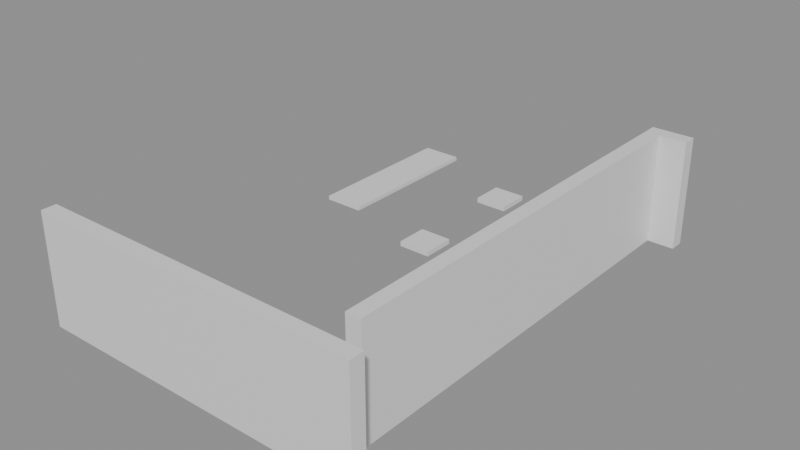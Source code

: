 # Source: building_lego.blend  (saved by Blender 5.0.119; exported with 4.5.12 LTS)
import bpy
from mathutils import Matrix  # noqa: F401  (used for matrix-valued properties, if any)

bpy.ops.wm.read_factory_settings(use_empty=True)
scene = bpy.context.scene
scene.name = 'Scene'

# ---- collections
col_01_paredes_externas = bpy.data.collections.new('01_Paredes_Externas'); scene.collection.children.link(col_01_paredes_externas)
col_03_pisos_escadas = bpy.data.collections.new('03_Pisos_Escadas'); scene.collection.children.link(col_03_pisos_escadas)
col_04_moveis_decoracoes = bpy.data.collections.new('04_Moveis_Decoracoes'); scene.collection.children.link(col_04_moveis_decoracoes)

# ---- materials (node trees are filled in below, after node groups)
mat_mat_parede_externa = bpy.data.materials.new('Mat_Parede_Externa')
mat_mat_pisos = bpy.data.materials.new('Mat_Pisos')
mat_mat_moveis = bpy.data.materials.new('Mat_Moveis')

# ---- material node trees
mat_mat_parede_externa.use_nodes = True; mat_mat_parede_externa.node_tree.nodes.clear()
_N = mat_mat_parede_externa.node_tree.nodes; _L = mat_mat_parede_externa.node_tree.links
n0 = _N.new('ShaderNodeBsdfPrincipled'); n0.name = 'BSDF - Pré-fundamentado'; n0.location = (-200, 100)
n1 = _N.new('ShaderNodeOutputMaterial'); n1.name = 'Saída de material'; n1.location = (200, 100)
_L.new(n0.outputs[0], n1.inputs[0])
n1.is_active_output = True
mat_mat_pisos.use_nodes = True; mat_mat_pisos.node_tree.nodes.clear()
_N = mat_mat_pisos.node_tree.nodes; _L = mat_mat_pisos.node_tree.links
n0 = _N.new('ShaderNodeBsdfPrincipled'); n0.name = 'BSDF - Pré-fundamentado'; n0.location = (-200, 100)
n1 = _N.new('ShaderNodeOutputMaterial'); n1.name = 'Saída de material'; n1.location = (200, 100)
_L.new(n0.outputs[0], n1.inputs[0])
n1.is_active_output = True
mat_mat_moveis.use_nodes = True; mat_mat_moveis.node_tree.nodes.clear()
_N = mat_mat_moveis.node_tree.nodes; _L = mat_mat_moveis.node_tree.links
n0 = _N.new('ShaderNodeBsdfPrincipled'); n0.name = 'BSDF - Pré-fundamentado'; n0.location = (-200, 100)
n1 = _N.new('ShaderNodeOutputMaterial'); n1.name = 'Saída de material'; n1.location = (200, 100)
_L.new(n0.outputs[0], n1.inputs[0])
n1.is_active_output = True

# ---- meshes
me_bloco_dungeon_wall_4248_1687_z0 = bpy.data.meshes.new('Bloco_dungeon_wall_4248_1687_z0')
me_bloco_dungeon_wall_4248_1687_z0.from_pydata([(-0.5, -0.175, -1.32), (0.5, -0.175, -1.32), (0.5, 0.175, -1.32), (-0.5, 0.175, -1.32), (-0.5, -0.175, 1.32), (0.5, -0.175, 1.32), (0.5, 0.175, 1.32), (-0.5, 0.175, 1.32)], [], [(0, 1, 2, 3), (4, 7, 6, 5), (0, 4, 5, 1), (2, 6, 7, 3), (0, 3, 7, 4), (1, 5, 6, 2)])
me_bloco_dungeon_wall_4248_1687_z0.materials.append(mat_mat_parede_externa)
me_bloco_dungeon_wall_4248_1687_z0.update()
me_bloco_dungeon_wall_4249_1687_z0 = bpy.data.meshes.new('Bloco_dungeon_wall_4249_1687_z0')
me_bloco_dungeon_wall_4249_1687_z0.from_pydata([(-0.5, -0.175, -1.32), (0.5, -0.175, -1.32), (0.5, 0.175, -1.32), (-0.5, 0.175, -1.32), (-0.5, -0.175, 1.32), (0.5, -0.175, 1.32), (0.5, 0.175, 1.32), (-0.5, 0.175, 1.32)], [], [(0, 1, 2, 3), (4, 7, 6, 5), (0, 4, 5, 1), (2, 6, 7, 3), (0, 3, 7, 4), (1, 5, 6, 2)])
me_bloco_dungeon_wall_4249_1687_z0.materials.append(mat_mat_parede_externa)
me_bloco_dungeon_wall_4249_1687_z0.update()
me_bloco_dungeon_wall_4250_1687_z0 = bpy.data.meshes.new('Bloco_dungeon_wall_4250_1687_z0')
me_bloco_dungeon_wall_4250_1687_z0.from_pydata([(-0.5, -0.175, -1.32), (0.5, -0.175, -1.32), (0.5, 0.175, -1.32), (-0.5, 0.175, -1.32), (-0.5, -0.175, 1.32), (0.5, -0.175, 1.32), (0.5, 0.175, 1.32), (-0.5, 0.175, 1.32)], [], [(0, 1, 2, 3), (4, 7, 6, 5), (0, 4, 5, 1), (2, 6, 7, 3), (0, 3, 7, 4), (1, 5, 6, 2)])
me_bloco_dungeon_wall_4250_1687_z0.materials.append(mat_mat_parede_externa)
me_bloco_dungeon_wall_4250_1687_z0.update()
me_bloco_dungeon_wall_4251_1687_z0 = bpy.data.meshes.new('Bloco_dungeon_wall_4251_1687_z0')
me_bloco_dungeon_wall_4251_1687_z0.from_pydata([(-0.5, -0.175, -1.32), (0.5, -0.175, -1.32), (0.5, 0.175, -1.32), (-0.5, 0.175, -1.32), (-0.5, -0.175, 1.32), (0.5, -0.175, 1.32), (0.5, 0.175, 1.32), (-0.5, 0.175, 1.32)], [], [(0, 1, 2, 3), (4, 7, 6, 5), (0, 4, 5, 1), (2, 6, 7, 3), (0, 3, 7, 4), (1, 5, 6, 2)])
me_bloco_dungeon_wall_4251_1687_z0.materials.append(mat_mat_parede_externa)
me_bloco_dungeon_wall_4251_1687_z0.update()
me_bloco_dungeon_wall_4252_1687_z0 = bpy.data.meshes.new('Bloco_dungeon_wall_4252_1687_z0')
me_bloco_dungeon_wall_4252_1687_z0.from_pydata([(-0.5, -0.175, -1.32), (0.5, -0.175, -1.32), (0.5, 0.175, -1.32), (-0.5, 0.175, -1.32), (-0.5, -0.175, 1.32), (0.5, -0.175, 1.32), (0.5, 0.175, 1.32), (-0.5, 0.175, 1.32)], [], [(0, 1, 2, 3), (4, 7, 6, 5), (0, 4, 5, 1), (2, 6, 7, 3), (0, 3, 7, 4), (1, 5, 6, 2)])
me_bloco_dungeon_wall_4252_1687_z0.materials.append(mat_mat_parede_externa)
me_bloco_dungeon_wall_4252_1687_z0.update()
me_bloco_dungeon_wall_4253_1687_z0 = bpy.data.meshes.new('Bloco_dungeon_wall_4253_1687_z0')
me_bloco_dungeon_wall_4253_1687_z0.from_pydata([(-0.5, -0.175, -1.32), (0.5, -0.175, -1.32), (0.5, 0.175, -1.32), (-0.5, 0.175, -1.32), (-0.5, -0.175, 1.32), (0.5, -0.175, 1.32), (0.5, 0.175, 1.32), (-0.5, 0.175, 1.32)], [], [(0, 1, 2, 3), (4, 7, 6, 5), (0, 4, 5, 1), (2, 6, 7, 3), (0, 3, 7, 4), (1, 5, 6, 2)])
me_bloco_dungeon_wall_4253_1687_z0.materials.append(mat_mat_parede_externa)
me_bloco_dungeon_wall_4253_1687_z0.update()
me_bloco_dungeon_wall_4254_1687_z0 = bpy.data.meshes.new('Bloco_dungeon_wall_4254_1687_z0')
me_bloco_dungeon_wall_4254_1687_z0.from_pydata([(-0.5, -0.175, -1.32), (0.5, -0.175, -1.32), (0.5, 0.175, -1.32), (-0.5, 0.175, -1.32), (-0.5, -0.175, 1.32), (0.5, -0.175, 1.32), (0.5, 0.175, 1.32), (-0.5, 0.175, 1.32)], [], [(0, 1, 2, 3), (4, 7, 6, 5), (0, 4, 5, 1), (2, 6, 7, 3), (0, 3, 7, 4), (1, 5, 6, 2)])
me_bloco_dungeon_wall_4254_1687_z0.materials.append(mat_mat_parede_externa)
me_bloco_dungeon_wall_4254_1687_z0.update()
me_bloco_dungeon_wall_4255_1687_z0 = bpy.data.meshes.new('Bloco_dungeon_wall_4255_1687_z0')
me_bloco_dungeon_wall_4255_1687_z0.from_pydata([(-0.5, -0.175, -1.32), (0.5, -0.175, -1.32), (0.5, 0.175, -1.32), (-0.5, 0.175, -1.32), (-0.5, -0.175, 1.32), (0.5, -0.175, 1.32), (0.5, 0.175, 1.32), (-0.5, 0.175, 1.32)], [], [(0, 1, 2, 3), (4, 7, 6, 5), (0, 4, 5, 1), (2, 6, 7, 3), (0, 3, 7, 4), (1, 5, 6, 2)])
me_bloco_dungeon_wall_4255_1687_z0.materials.append(mat_mat_parede_externa)
me_bloco_dungeon_wall_4255_1687_z0.update()
me_bloco_dungeon_wall_4255_1698_z0 = bpy.data.meshes.new('Bloco_dungeon_wall_4255_1698_z0')
me_bloco_dungeon_wall_4255_1698_z0.from_pydata([(-0.5, -0.175, -1.32), (0.5, -0.175, -1.32), (0.5, 0.175, -1.32), (-0.5, 0.175, -1.32), (-0.5, -0.175, 1.32), (0.5, -0.175, 1.32), (0.5, 0.175, 1.32), (-0.5, 0.175, 1.32)], [], [(0, 1, 2, 3), (4, 7, 6, 5), (0, 4, 5, 1), (2, 6, 7, 3), (0, 3, 7, 4), (1, 5, 6, 2)])
me_bloco_dungeon_wall_4255_1698_z0.materials.append(mat_mat_parede_externa)
me_bloco_dungeon_wall_4255_1698_z0.update()
me_bloco_dungeon_wall_4255_1688_z0 = bpy.data.meshes.new('Bloco_dungeon_wall_4255_1688_z0')
me_bloco_dungeon_wall_4255_1688_z0.from_pydata([(-0.175, -0.5, -1.32), (0.175, -0.5, -1.32), (0.175, 0.5, -1.32), (-0.175, 0.5, -1.32), (-0.175, -0.5, 1.32), (0.175, -0.5, 1.32), (0.175, 0.5, 1.32), (-0.175, 0.5, 1.32)], [], [(0, 1, 2, 3), (4, 7, 6, 5), (0, 4, 5, 1), (2, 6, 7, 3), (0, 3, 7, 4), (1, 5, 6, 2)])
me_bloco_dungeon_wall_4255_1688_z0.materials.append(mat_mat_parede_externa)
me_bloco_dungeon_wall_4255_1688_z0.update()
me_bloco_dungeon_wall_4255_1689_z0 = bpy.data.meshes.new('Bloco_dungeon_wall_4255_1689_z0')
me_bloco_dungeon_wall_4255_1689_z0.from_pydata([(-0.175, -0.5, -1.32), (0.175, -0.5, -1.32), (0.175, 0.5, -1.32), (-0.175, 0.5, -1.32), (-0.175, -0.5, 1.32), (0.175, -0.5, 1.32), (0.175, 0.5, 1.32), (-0.175, 0.5, 1.32)], [], [(0, 1, 2, 3), (4, 7, 6, 5), (0, 4, 5, 1), (2, 6, 7, 3), (0, 3, 7, 4), (1, 5, 6, 2)])
me_bloco_dungeon_wall_4255_1689_z0.materials.append(mat_mat_parede_externa)
me_bloco_dungeon_wall_4255_1689_z0.update()
me_bloco_dungeon_wall_4255_1690_z0 = bpy.data.meshes.new('Bloco_dungeon_wall_4255_1690_z0')
me_bloco_dungeon_wall_4255_1690_z0.from_pydata([(-0.175, -0.5, -1.32), (0.175, -0.5, -1.32), (0.175, 0.5, -1.32), (-0.175, 0.5, -1.32), (-0.175, -0.5, 1.32), (0.175, -0.5, 1.32), (0.175, 0.5, 1.32), (-0.175, 0.5, 1.32)], [], [(0, 1, 2, 3), (4, 7, 6, 5), (0, 4, 5, 1), (2, 6, 7, 3), (0, 3, 7, 4), (1, 5, 6, 2)])
me_bloco_dungeon_wall_4255_1690_z0.materials.append(mat_mat_parede_externa)
me_bloco_dungeon_wall_4255_1690_z0.update()
me_bloco_dungeon_wall_4255_1691_z0 = bpy.data.meshes.new('Bloco_dungeon_wall_4255_1691_z0')
me_bloco_dungeon_wall_4255_1691_z0.from_pydata([(-0.175, -0.5, -1.32), (0.175, -0.5, -1.32), (0.175, 0.5, -1.32), (-0.175, 0.5, -1.32), (-0.175, -0.5, 1.32), (0.175, -0.5, 1.32), (0.175, 0.5, 1.32), (-0.175, 0.5, 1.32)], [], [(0, 1, 2, 3), (4, 7, 6, 5), (0, 4, 5, 1), (2, 6, 7, 3), (0, 3, 7, 4), (1, 5, 6, 2)])
me_bloco_dungeon_wall_4255_1691_z0.materials.append(mat_mat_parede_externa)
me_bloco_dungeon_wall_4255_1691_z0.update()
me_bloco_dungeon_wall_4255_1692_z0 = bpy.data.meshes.new('Bloco_dungeon_wall_4255_1692_z0')
me_bloco_dungeon_wall_4255_1692_z0.from_pydata([(-0.175, -0.5, -1.32), (0.175, -0.5, -1.32), (0.175, 0.5, -1.32), (-0.175, 0.5, -1.32), (-0.175, -0.5, 1.32), (0.175, -0.5, 1.32), (0.175, 0.5, 1.32), (-0.175, 0.5, 1.32)], [], [(0, 1, 2, 3), (4, 7, 6, 5), (0, 4, 5, 1), (2, 6, 7, 3), (0, 3, 7, 4), (1, 5, 6, 2)])
me_bloco_dungeon_wall_4255_1692_z0.materials.append(mat_mat_parede_externa)
me_bloco_dungeon_wall_4255_1692_z0.update()
me_bloco_dungeon_wall_4255_1693_z0 = bpy.data.meshes.new('Bloco_dungeon_wall_4255_1693_z0')
me_bloco_dungeon_wall_4255_1693_z0.from_pydata([(-0.175, -0.5, -1.32), (0.175, -0.5, -1.32), (0.175, 0.5, -1.32), (-0.175, 0.5, -1.32), (-0.175, -0.5, 1.32), (0.175, -0.5, 1.32), (0.175, 0.5, 1.32), (-0.175, 0.5, 1.32)], [], [(0, 1, 2, 3), (4, 7, 6, 5), (0, 4, 5, 1), (2, 6, 7, 3), (0, 3, 7, 4), (1, 5, 6, 2)])
me_bloco_dungeon_wall_4255_1693_z0.materials.append(mat_mat_parede_externa)
me_bloco_dungeon_wall_4255_1693_z0.update()
me_bloco_dungeon_wall_4255_1694_z0 = bpy.data.meshes.new('Bloco_dungeon_wall_4255_1694_z0')
me_bloco_dungeon_wall_4255_1694_z0.from_pydata([(-0.175, -0.5, -1.32), (0.175, -0.5, -1.32), (0.175, 0.5, -1.32), (-0.175, 0.5, -1.32), (-0.175, -0.5, 1.32), (0.175, -0.5, 1.32), (0.175, 0.5, 1.32), (-0.175, 0.5, 1.32)], [], [(0, 1, 2, 3), (4, 7, 6, 5), (0, 4, 5, 1), (2, 6, 7, 3), (0, 3, 7, 4), (1, 5, 6, 2)])
me_bloco_dungeon_wall_4255_1694_z0.materials.append(mat_mat_parede_externa)
me_bloco_dungeon_wall_4255_1694_z0.update()
me_bloco_dungeon_wall_4255_1695_z0 = bpy.data.meshes.new('Bloco_dungeon_wall_4255_1695_z0')
me_bloco_dungeon_wall_4255_1695_z0.from_pydata([(-0.175, -0.5, -1.32), (0.175, -0.5, -1.32), (0.175, 0.5, -1.32), (-0.175, 0.5, -1.32), (-0.175, -0.5, 1.32), (0.175, -0.5, 1.32), (0.175, 0.5, 1.32), (-0.175, 0.5, 1.32)], [], [(0, 1, 2, 3), (4, 7, 6, 5), (0, 4, 5, 1), (2, 6, 7, 3), (0, 3, 7, 4), (1, 5, 6, 2)])
me_bloco_dungeon_wall_4255_1695_z0.materials.append(mat_mat_parede_externa)
me_bloco_dungeon_wall_4255_1695_z0.update()
me_bloco_dungeon_wall_4255_1696_z0 = bpy.data.meshes.new('Bloco_dungeon_wall_4255_1696_z0')
me_bloco_dungeon_wall_4255_1696_z0.from_pydata([(-0.175, -0.5, -1.32), (0.175, -0.5, -1.32), (0.175, 0.5, -1.32), (-0.175, 0.5, -1.32), (-0.175, -0.5, 1.32), (0.175, -0.5, 1.32), (0.175, 0.5, 1.32), (-0.175, 0.5, 1.32)], [], [(0, 1, 2, 3), (4, 7, 6, 5), (0, 4, 5, 1), (2, 6, 7, 3), (0, 3, 7, 4), (1, 5, 6, 2)])
me_bloco_dungeon_wall_4255_1696_z0.materials.append(mat_mat_parede_externa)
me_bloco_dungeon_wall_4255_1696_z0.update()
me_bloco_dungeon_wall_4255_1697_z0 = bpy.data.meshes.new('Bloco_dungeon_wall_4255_1697_z0')
me_bloco_dungeon_wall_4255_1697_z0.from_pydata([(-0.175, -0.5, -1.32), (0.175, -0.5, -1.32), (0.175, 0.5, -1.32), (-0.175, 0.5, -1.32), (-0.175, -0.5, 1.32), (0.175, -0.5, 1.32), (0.175, 0.5, 1.32), (-0.175, 0.5, 1.32)], [], [(0, 1, 2, 3), (4, 7, 6, 5), (0, 4, 5, 1), (2, 6, 7, 3), (0, 3, 7, 4), (1, 5, 6, 2)])
me_bloco_dungeon_wall_4255_1697_z0.materials.append(mat_mat_parede_externa)
me_bloco_dungeon_wall_4255_1697_z0.update()
me_piso_stone_pavers_4248_1695_z0 = bpy.data.meshes.new('Piso_stone_pavers_4248_1695_z0')
me_piso_stone_pavers_4248_1695_z0.from_pydata([(-0.5, -0.5, -0.05), (0.5, -0.5, -0.05), (0.5, 0.5, -0.05), (-0.5, 0.5, -0.05), (-0.5, -0.5, 0.05), (0.5, -0.5, 0.05), (0.5, 0.5, 0.05), (-0.5, 0.5, 0.05)], [], [(0, 1, 2, 3), (4, 7, 6, 5), (0, 4, 5, 1), (2, 6, 7, 3), (0, 3, 7, 4), (1, 5, 6, 2)])
me_piso_stone_pavers_4248_1695_z0.materials.append(mat_mat_pisos)
me_piso_stone_pavers_4248_1695_z0.update()
me_piso_stone_pavers_4248_1696_z0 = bpy.data.meshes.new('Piso_stone_pavers_4248_1696_z0')
me_piso_stone_pavers_4248_1696_z0.from_pydata([(-0.5, -0.5, -0.05), (0.5, -0.5, -0.05), (0.5, 0.5, -0.05), (-0.5, 0.5, -0.05), (-0.5, -0.5, 0.05), (0.5, -0.5, 0.05), (0.5, 0.5, 0.05), (-0.5, 0.5, 0.05)], [], [(0, 1, 2, 3), (4, 7, 6, 5), (0, 4, 5, 1), (2, 6, 7, 3), (0, 3, 7, 4), (1, 5, 6, 2)])
me_piso_stone_pavers_4248_1696_z0.materials.append(mat_mat_pisos)
me_piso_stone_pavers_4248_1696_z0.update()
me_piso_stone_pavers_4248_1697_z0 = bpy.data.meshes.new('Piso_stone_pavers_4248_1697_z0')
me_piso_stone_pavers_4248_1697_z0.from_pydata([(-0.5, -0.5, -0.05), (0.5, -0.5, -0.05), (0.5, 0.5, -0.05), (-0.5, 0.5, -0.05), (-0.5, -0.5, 0.05), (0.5, -0.5, 0.05), (0.5, 0.5, 0.05), (-0.5, 0.5, 0.05)], [], [(0, 1, 2, 3), (4, 7, 6, 5), (0, 4, 5, 1), (2, 6, 7, 3), (0, 3, 7, 4), (1, 5, 6, 2)])
me_piso_stone_pavers_4248_1697_z0.materials.append(mat_mat_pisos)
me_piso_stone_pavers_4248_1697_z0.update()
me_piso_stone_pavers_4248_1698_z0 = bpy.data.meshes.new('Piso_stone_pavers_4248_1698_z0')
me_piso_stone_pavers_4248_1698_z0.from_pydata([(-0.5, -0.5, -0.05), (0.5, -0.5, -0.05), (0.5, 0.5, -0.05), (-0.5, 0.5, -0.05), (-0.5, -0.5, 0.05), (0.5, -0.5, 0.05), (0.5, 0.5, 0.05), (-0.5, 0.5, 0.05)], [], [(0, 1, 2, 3), (4, 7, 6, 5), (0, 4, 5, 1), (2, 6, 7, 3), (0, 3, 7, 4), (1, 5, 6, 2)])
me_piso_stone_pavers_4248_1698_z0.materials.append(mat_mat_pisos)
me_piso_stone_pavers_4248_1698_z0.update()
me_movel_decorative_shield_4249_1688_z0 = bpy.data.meshes.new('Movel_decorative_shield_4249_1688_z0')
me_movel_decorative_shield_4249_1688_z0.from_pydata([(-0.4, -0.4, -0.06), (0.4, -0.4, -0.06), (0.4, 0.4, -0.06), (-0.4, 0.4, -0.06), (-0.4, -0.4, 0.06), (0.4, -0.4, 0.06), (0.4, 0.4, 0.06), (-0.4, 0.4, 0.06)], [], [(0, 1, 2, 3), (4, 7, 6, 5), (0, 4, 5, 1), (2, 6, 7, 3), (0, 3, 7, 4), (1, 5, 6, 2)])
me_movel_decorative_shield_4249_1688_z0.materials.append(mat_mat_moveis)
me_movel_decorative_shield_4249_1688_z0.update()
me_movel_skull_4250_1688_z0 = bpy.data.meshes.new('Movel_skull_4250_1688_z0')
me_movel_skull_4250_1688_z0.from_pydata([(-0.4, -0.4, -0.06), (0.4, -0.4, -0.06), (0.4, 0.4, -0.06), (-0.4, 0.4, -0.06), (-0.4, -0.4, 0.06), (0.4, -0.4, 0.06), (0.4, 0.4, 0.06), (-0.4, 0.4, 0.06)], [], [(0, 1, 2, 3), (4, 7, 6, 5), (0, 4, 5, 1), (2, 6, 7, 3), (0, 3, 7, 4), (1, 5, 6, 2)])
me_movel_skull_4250_1688_z0.materials.append(mat_mat_moveis)
me_movel_skull_4250_1688_z0.update()
me_movel_decorative_shield_4254_1688_z0 = bpy.data.meshes.new('Movel_decorative_shield_4254_1688_z0')
me_movel_decorative_shield_4254_1688_z0.from_pydata([(-0.4, -0.4, -0.06), (0.4, -0.4, -0.06), (0.4, 0.4, -0.06), (-0.4, 0.4, -0.06), (-0.4, -0.4, 0.06), (0.4, -0.4, 0.06), (0.4, 0.4, 0.06), (-0.4, 0.4, 0.06)], [], [(0, 1, 2, 3), (4, 7, 6, 5), (0, 4, 5, 1), (2, 6, 7, 3), (0, 3, 7, 4), (1, 5, 6, 2)])
me_movel_decorative_shield_4254_1688_z0.materials.append(mat_mat_moveis)
me_movel_decorative_shield_4254_1688_z0.update()
me_movel_bones_4251_1689_z0 = bpy.data.meshes.new('Movel_bones_4251_1689_z0')
me_movel_bones_4251_1689_z0.from_pydata([(-0.4, -0.4, -0.06), (0.4, -0.4, -0.06), (0.4, 0.4, -0.06), (-0.4, 0.4, -0.06), (-0.4, -0.4, 0.06), (0.4, -0.4, 0.06), (0.4, 0.4, 0.06), (-0.4, 0.4, 0.06)], [], [(0, 1, 2, 3), (4, 7, 6, 5), (0, 4, 5, 1), (2, 6, 7, 3), (0, 3, 7, 4), (1, 5, 6, 2)])
me_movel_bones_4251_1689_z0.materials.append(mat_mat_moveis)
me_movel_bones_4251_1689_z0.update()
me_movel_spine_4251_1694_z0 = bpy.data.meshes.new('Movel_spine_4251_1694_z0')
me_movel_spine_4251_1694_z0.from_pydata([(-0.4, -0.4, -0.06), (0.4, -0.4, -0.06), (0.4, 0.4, -0.06), (-0.4, 0.4, -0.06), (-0.4, -0.4, 0.06), (0.4, -0.4, 0.06), (0.4, 0.4, 0.06), (-0.4, 0.4, 0.06)], [], [(0, 1, 2, 3), (4, 7, 6, 5), (0, 4, 5, 1), (2, 6, 7, 3), (0, 3, 7, 4), (1, 5, 6, 2)])
me_movel_spine_4251_1694_z0.materials.append(mat_mat_moveis)
me_movel_spine_4251_1694_z0.update()
me_movel_bone_shards_4251_1697_z0 = bpy.data.meshes.new('Movel_bone_shards_4251_1697_z0')
me_movel_bone_shards_4251_1697_z0.from_pydata([(-0.4, -0.4, -0.06), (0.4, -0.4, -0.06), (0.4, 0.4, -0.06), (-0.4, 0.4, -0.06), (-0.4, -0.4, 0.06), (0.4, -0.4, 0.06), (0.4, 0.4, 0.06), (-0.4, 0.4, 0.06)], [], [(0, 1, 2, 3), (4, 7, 6, 5), (0, 4, 5, 1), (2, 6, 7, 3), (0, 3, 7, 4), (1, 5, 6, 2)])
me_movel_bone_shards_4251_1697_z0.materials.append(mat_mat_moveis)
me_movel_bone_shards_4251_1697_z0.update()

# ---- objects
ob_parede_externa_norte_y1687_x4248_4255 = bpy.data.objects.new('Parede_Externa_Norte_Y1687_X4248_4255', None)
ob_bloco_dungeon_wall_4248_1687_z0 = bpy.data.objects.new('Bloco_dungeon_wall_4248_1687_z0', me_bloco_dungeon_wall_4248_1687_z0)
ob_bloco_dungeon_wall_4249_1687_z0 = bpy.data.objects.new('Bloco_dungeon_wall_4249_1687_z0', me_bloco_dungeon_wall_4249_1687_z0)
ob_bloco_dungeon_wall_4250_1687_z0 = bpy.data.objects.new('Bloco_dungeon_wall_4250_1687_z0', me_bloco_dungeon_wall_4250_1687_z0)
ob_bloco_dungeon_wall_4251_1687_z0 = bpy.data.objects.new('Bloco_dungeon_wall_4251_1687_z0', me_bloco_dungeon_wall_4251_1687_z0)
ob_bloco_dungeon_wall_4252_1687_z0 = bpy.data.objects.new('Bloco_dungeon_wall_4252_1687_z0', me_bloco_dungeon_wall_4252_1687_z0)
ob_bloco_dungeon_wall_4253_1687_z0 = bpy.data.objects.new('Bloco_dungeon_wall_4253_1687_z0', me_bloco_dungeon_wall_4253_1687_z0)
ob_bloco_dungeon_wall_4254_1687_z0 = bpy.data.objects.new('Bloco_dungeon_wall_4254_1687_z0', me_bloco_dungeon_wall_4254_1687_z0)
ob_bloco_dungeon_wall_4255_1687_z0 = bpy.data.objects.new('Bloco_dungeon_wall_4255_1687_z0', me_bloco_dungeon_wall_4255_1687_z0)
ob_parede_externa_sul_y1698_x4255_4255 = bpy.data.objects.new('Parede_Externa_Sul_Y1698_X4255_4255', None)
ob_bloco_dungeon_wall_4255_1698_z0 = bpy.data.objects.new('Bloco_dungeon_wall_4255_1698_z0', me_bloco_dungeon_wall_4255_1698_z0)
ob_parede_externa_leste_x4255_y1688_1697 = bpy.data.objects.new('Parede_Externa_Leste_X4255_Y1688_1697', None)
ob_bloco_dungeon_wall_4255_1688_z0 = bpy.data.objects.new('Bloco_dungeon_wall_4255_1688_z0', me_bloco_dungeon_wall_4255_1688_z0)
ob_bloco_dungeon_wall_4255_1689_z0 = bpy.data.objects.new('Bloco_dungeon_wall_4255_1689_z0', me_bloco_dungeon_wall_4255_1689_z0)
ob_bloco_dungeon_wall_4255_1690_z0 = bpy.data.objects.new('Bloco_dungeon_wall_4255_1690_z0', me_bloco_dungeon_wall_4255_1690_z0)
ob_bloco_dungeon_wall_4255_1691_z0 = bpy.data.objects.new('Bloco_dungeon_wall_4255_1691_z0', me_bloco_dungeon_wall_4255_1691_z0)
ob_bloco_dungeon_wall_4255_1692_z0 = bpy.data.objects.new('Bloco_dungeon_wall_4255_1692_z0', me_bloco_dungeon_wall_4255_1692_z0)
ob_bloco_dungeon_wall_4255_1693_z0 = bpy.data.objects.new('Bloco_dungeon_wall_4255_1693_z0', me_bloco_dungeon_wall_4255_1693_z0)
ob_bloco_dungeon_wall_4255_1694_z0 = bpy.data.objects.new('Bloco_dungeon_wall_4255_1694_z0', me_bloco_dungeon_wall_4255_1694_z0)
ob_bloco_dungeon_wall_4255_1695_z0 = bpy.data.objects.new('Bloco_dungeon_wall_4255_1695_z0', me_bloco_dungeon_wall_4255_1695_z0)
ob_bloco_dungeon_wall_4255_1696_z0 = bpy.data.objects.new('Bloco_dungeon_wall_4255_1696_z0', me_bloco_dungeon_wall_4255_1696_z0)
ob_bloco_dungeon_wall_4255_1697_z0 = bpy.data.objects.new('Bloco_dungeon_wall_4255_1697_z0', me_bloco_dungeon_wall_4255_1697_z0)
ob_pisos_lajes = bpy.data.objects.new('Pisos_Lajes', None)
ob_piso_stone_pavers_4248_1695_z0 = bpy.data.objects.new('Piso_stone_pavers_4248_1695_z0', me_piso_stone_pavers_4248_1695_z0)
ob_piso_stone_pavers_4248_1696_z0 = bpy.data.objects.new('Piso_stone_pavers_4248_1696_z0', me_piso_stone_pavers_4248_1696_z0)
ob_piso_stone_pavers_4248_1697_z0 = bpy.data.objects.new('Piso_stone_pavers_4248_1697_z0', me_piso_stone_pavers_4248_1697_z0)
ob_piso_stone_pavers_4248_1698_z0 = bpy.data.objects.new('Piso_stone_pavers_4248_1698_z0', me_piso_stone_pavers_4248_1698_z0)
ob_moveis_decoracoes = bpy.data.objects.new('Moveis_Decoracoes', None)
ob_movel_decorative_shield_4249_1688_z0 = bpy.data.objects.new('Movel_decorative_shield_4249_1688_z0', me_movel_decorative_shield_4249_1688_z0)
ob_movel_skull_4250_1688_z0 = bpy.data.objects.new('Movel_skull_4250_1688_z0', me_movel_skull_4250_1688_z0)
ob_movel_decorative_shield_4254_1688_z0 = bpy.data.objects.new('Movel_decorative_shield_4254_1688_z0', me_movel_decorative_shield_4254_1688_z0)
ob_movel_bones_4251_1689_z0 = bpy.data.objects.new('Movel_bones_4251_1689_z0', me_movel_bones_4251_1689_z0)
ob_movel_spine_4251_1694_z0 = bpy.data.objects.new('Movel_spine_4251_1694_z0', me_movel_spine_4251_1694_z0)
ob_movel_bone_shards_4251_1697_z0 = bpy.data.objects.new('Movel_bone_shards_4251_1697_z0', me_movel_bone_shards_4251_1697_z0)

# ---- transforms, parenting, visibility, modifiers, constraints
ob_parede_externa_norte_y1687_x4248_4255.location = (0.0, -5.5, 0.0)
ob_parede_externa_norte_y1687_x4248_4255.empty_display_type = 'CUBE'
ob_bloco_dungeon_wall_4248_1687_z0.parent = ob_parede_externa_norte_y1687_x4248_4255
ob_bloco_dungeon_wall_4248_1687_z0.matrix_parent_inverse = Matrix(((1.0, -0.0, 0.0, -0.0), (-0.0, 1.0, -0.0, 5.5), (0.0, -0.0, 1.0, -0.0), (-0.0, 0.0, -0.0, 1.0)))
ob_bloco_dungeon_wall_4248_1687_z0.location = (-3.5, -5.825, 1.32)
ob_bloco_dungeon_wall_4249_1687_z0.parent = ob_parede_externa_norte_y1687_x4248_4255
ob_bloco_dungeon_wall_4249_1687_z0.matrix_parent_inverse = Matrix(((1.0, -0.0, 0.0, -0.0), (-0.0, 1.0, -0.0, 5.5), (0.0, -0.0, 1.0, -0.0), (-0.0, 0.0, -0.0, 1.0)))
ob_bloco_dungeon_wall_4249_1687_z0.location = (-2.5, -5.825, 1.32)
ob_bloco_dungeon_wall_4250_1687_z0.parent = ob_parede_externa_norte_y1687_x4248_4255
ob_bloco_dungeon_wall_4250_1687_z0.matrix_parent_inverse = Matrix(((1.0, -0.0, 0.0, -0.0), (-0.0, 1.0, -0.0, 5.5), (0.0, -0.0, 1.0, -0.0), (-0.0, 0.0, -0.0, 1.0)))
ob_bloco_dungeon_wall_4250_1687_z0.location = (-1.5, -5.825, 1.32)
ob_bloco_dungeon_wall_4251_1687_z0.parent = ob_parede_externa_norte_y1687_x4248_4255
ob_bloco_dungeon_wall_4251_1687_z0.matrix_parent_inverse = Matrix(((1.0, -0.0, 0.0, -0.0), (-0.0, 1.0, -0.0, 5.5), (0.0, -0.0, 1.0, -0.0), (-0.0, 0.0, -0.0, 1.0)))
ob_bloco_dungeon_wall_4251_1687_z0.location = (-0.5, -5.825, 1.32)
ob_bloco_dungeon_wall_4252_1687_z0.parent = ob_parede_externa_norte_y1687_x4248_4255
ob_bloco_dungeon_wall_4252_1687_z0.matrix_parent_inverse = Matrix(((1.0, -0.0, 0.0, -0.0), (-0.0, 1.0, -0.0, 5.5), (0.0, -0.0, 1.0, -0.0), (-0.0, 0.0, -0.0, 1.0)))
ob_bloco_dungeon_wall_4252_1687_z0.location = (0.5, -5.825, 1.32)
ob_bloco_dungeon_wall_4253_1687_z0.parent = ob_parede_externa_norte_y1687_x4248_4255
ob_bloco_dungeon_wall_4253_1687_z0.matrix_parent_inverse = Matrix(((1.0, -0.0, 0.0, -0.0), (-0.0, 1.0, -0.0, 5.5), (0.0, -0.0, 1.0, -0.0), (-0.0, 0.0, -0.0, 1.0)))
ob_bloco_dungeon_wall_4253_1687_z0.location = (1.5, -5.825, 1.32)
ob_bloco_dungeon_wall_4254_1687_z0.parent = ob_parede_externa_norte_y1687_x4248_4255
ob_bloco_dungeon_wall_4254_1687_z0.matrix_parent_inverse = Matrix(((1.0, -0.0, 0.0, -0.0), (-0.0, 1.0, -0.0, 5.5), (0.0, -0.0, 1.0, -0.0), (-0.0, 0.0, -0.0, 1.0)))
ob_bloco_dungeon_wall_4254_1687_z0.location = (2.5, -5.825, 1.32)
ob_bloco_dungeon_wall_4255_1687_z0.parent = ob_parede_externa_norte_y1687_x4248_4255
ob_bloco_dungeon_wall_4255_1687_z0.matrix_parent_inverse = Matrix(((1.0, -0.0, 0.0, -0.0), (-0.0, 1.0, -0.0, 5.5), (0.0, -0.0, 1.0, -0.0), (-0.0, 0.0, -0.0, 1.0)))
ob_bloco_dungeon_wall_4255_1687_z0.location = (3.5, -5.825, 1.32)
ob_parede_externa_sul_y1698_x4255_4255.location = (3.5, 5.5, 0.0)
ob_parede_externa_sul_y1698_x4255_4255.empty_display_type = 'CUBE'
ob_bloco_dungeon_wall_4255_1698_z0.parent = ob_parede_externa_sul_y1698_x4255_4255
ob_bloco_dungeon_wall_4255_1698_z0.matrix_parent_inverse = Matrix(((1.0, -0.0, 0.0, -3.5), (-0.0, 1.0, -0.0, -5.5), (0.0, -0.0, 1.0, -0.0), (-0.0, 0.0, -0.0, 1.0)))
ob_bloco_dungeon_wall_4255_1698_z0.location = (3.5, 5.175, 1.32)
ob_parede_externa_leste_x4255_y1688_1697.location = (3.5, 0.0, 0.0)
ob_parede_externa_leste_x4255_y1688_1697.empty_display_type = 'CUBE'
ob_bloco_dungeon_wall_4255_1688_z0.parent = ob_parede_externa_leste_x4255_y1688_1697
ob_bloco_dungeon_wall_4255_1688_z0.matrix_parent_inverse = Matrix(((1.0, -0.0, 0.0, -3.5), (-0.0, 1.0, -0.0, 0.0), (0.0, -0.0, 1.0, -0.0), (-0.0, 0.0, -0.0, 1.0)))
ob_bloco_dungeon_wall_4255_1688_z0.location = (3.175, -4.5, 1.32)
ob_bloco_dungeon_wall_4255_1689_z0.parent = ob_parede_externa_leste_x4255_y1688_1697
ob_bloco_dungeon_wall_4255_1689_z0.matrix_parent_inverse = Matrix(((1.0, -0.0, 0.0, -3.5), (-0.0, 1.0, -0.0, 0.0), (0.0, -0.0, 1.0, -0.0), (-0.0, 0.0, -0.0, 1.0)))
ob_bloco_dungeon_wall_4255_1689_z0.location = (3.175, -3.5, 1.32)
ob_bloco_dungeon_wall_4255_1690_z0.parent = ob_parede_externa_leste_x4255_y1688_1697
ob_bloco_dungeon_wall_4255_1690_z0.matrix_parent_inverse = Matrix(((1.0, -0.0, 0.0, -3.5), (-0.0, 1.0, -0.0, 0.0), (0.0, -0.0, 1.0, -0.0), (-0.0, 0.0, -0.0, 1.0)))
ob_bloco_dungeon_wall_4255_1690_z0.location = (3.175, -2.5, 1.32)
ob_bloco_dungeon_wall_4255_1691_z0.parent = ob_parede_externa_leste_x4255_y1688_1697
ob_bloco_dungeon_wall_4255_1691_z0.matrix_parent_inverse = Matrix(((1.0, -0.0, 0.0, -3.5), (-0.0, 1.0, -0.0, 0.0), (0.0, -0.0, 1.0, -0.0), (-0.0, 0.0, -0.0, 1.0)))
ob_bloco_dungeon_wall_4255_1691_z0.location = (3.175, -1.5, 1.32)
ob_bloco_dungeon_wall_4255_1692_z0.parent = ob_parede_externa_leste_x4255_y1688_1697
ob_bloco_dungeon_wall_4255_1692_z0.matrix_parent_inverse = Matrix(((1.0, -0.0, 0.0, -3.5), (-0.0, 1.0, -0.0, 0.0), (0.0, -0.0, 1.0, -0.0), (-0.0, 0.0, -0.0, 1.0)))
ob_bloco_dungeon_wall_4255_1692_z0.location = (3.175, -0.5, 1.32)
ob_bloco_dungeon_wall_4255_1693_z0.parent = ob_parede_externa_leste_x4255_y1688_1697
ob_bloco_dungeon_wall_4255_1693_z0.matrix_parent_inverse = Matrix(((1.0, -0.0, 0.0, -3.5), (-0.0, 1.0, -0.0, 0.0), (0.0, -0.0, 1.0, -0.0), (-0.0, 0.0, -0.0, 1.0)))
ob_bloco_dungeon_wall_4255_1693_z0.location = (3.175, 0.5, 1.32)
ob_bloco_dungeon_wall_4255_1694_z0.parent = ob_parede_externa_leste_x4255_y1688_1697
ob_bloco_dungeon_wall_4255_1694_z0.matrix_parent_inverse = Matrix(((1.0, -0.0, 0.0, -3.5), (-0.0, 1.0, -0.0, 0.0), (0.0, -0.0, 1.0, -0.0), (-0.0, 0.0, -0.0, 1.0)))
ob_bloco_dungeon_wall_4255_1694_z0.location = (3.175, 1.5, 1.32)
ob_bloco_dungeon_wall_4255_1695_z0.parent = ob_parede_externa_leste_x4255_y1688_1697
ob_bloco_dungeon_wall_4255_1695_z0.matrix_parent_inverse = Matrix(((1.0, -0.0, 0.0, -3.5), (-0.0, 1.0, -0.0, 0.0), (0.0, -0.0, 1.0, -0.0), (-0.0, 0.0, -0.0, 1.0)))
ob_bloco_dungeon_wall_4255_1695_z0.location = (3.175, 2.5, 1.32)
ob_bloco_dungeon_wall_4255_1696_z0.parent = ob_parede_externa_leste_x4255_y1688_1697
ob_bloco_dungeon_wall_4255_1696_z0.matrix_parent_inverse = Matrix(((1.0, -0.0, 0.0, -3.5), (-0.0, 1.0, -0.0, 0.0), (0.0, -0.0, 1.0, -0.0), (-0.0, 0.0, -0.0, 1.0)))
ob_bloco_dungeon_wall_4255_1696_z0.location = (3.175, 3.5, 1.32)
ob_bloco_dungeon_wall_4255_1697_z0.parent = ob_parede_externa_leste_x4255_y1688_1697
ob_bloco_dungeon_wall_4255_1697_z0.matrix_parent_inverse = Matrix(((1.0, -0.0, 0.0, -3.5), (-0.0, 1.0, -0.0, 0.0), (0.0, -0.0, 1.0, -0.0), (-0.0, 0.0, -0.0, 1.0)))
ob_bloco_dungeon_wall_4255_1697_z0.location = (3.175, 4.5, 1.32)
ob_pisos_lajes.location = (0.0, 0.0, 0.0)
ob_pisos_lajes.empty_display_type = 'CUBE'
ob_piso_stone_pavers_4248_1695_z0.parent = ob_pisos_lajes
ob_piso_stone_pavers_4248_1695_z0.location = (-3.5, 2.5, -0.05)
ob_piso_stone_pavers_4248_1696_z0.parent = ob_pisos_lajes
ob_piso_stone_pavers_4248_1696_z0.location = (-3.5, 3.5, -0.05)
ob_piso_stone_pavers_4248_1697_z0.parent = ob_pisos_lajes
ob_piso_stone_pavers_4248_1697_z0.location = (-3.5, 4.5, -0.05)
ob_piso_stone_pavers_4248_1698_z0.parent = ob_pisos_lajes
ob_piso_stone_pavers_4248_1698_z0.location = (-3.5, 5.5, -0.05)
ob_moveis_decoracoes.location = (0.0, 0.0, 0.0)
ob_moveis_decoracoes.empty_display_type = 'CUBE'
ob_movel_decorative_shield_4249_1688_z0.parent = ob_moveis_decoracoes
ob_movel_decorative_shield_4249_1688_z0.location = (-2.5, -4.5, 0.06)
ob_movel_skull_4250_1688_z0.parent = ob_moveis_decoracoes
ob_movel_skull_4250_1688_z0.location = (-1.5, -4.5, 0.06)
ob_movel_decorative_shield_4254_1688_z0.parent = ob_moveis_decoracoes
ob_movel_decorative_shield_4254_1688_z0.location = (2.5, -4.5, 0.06)
ob_movel_bones_4251_1689_z0.parent = ob_moveis_decoracoes
ob_movel_bones_4251_1689_z0.location = (-0.5, -3.5, 0.06)
ob_movel_spine_4251_1694_z0.parent = ob_moveis_decoracoes
ob_movel_spine_4251_1694_z0.location = (-0.5, 1.5, 0.06)
ob_movel_bone_shards_4251_1697_z0.parent = ob_moveis_decoracoes
ob_movel_bone_shards_4251_1697_z0.location = (-0.5, 4.5, 0.06)

# ---- collection membership
col_01_paredes_externas.objects.link(ob_parede_externa_norte_y1687_x4248_4255)
col_01_paredes_externas.objects.link(ob_bloco_dungeon_wall_4248_1687_z0)
col_01_paredes_externas.objects.link(ob_bloco_dungeon_wall_4249_1687_z0)
col_01_paredes_externas.objects.link(ob_bloco_dungeon_wall_4250_1687_z0)
col_01_paredes_externas.objects.link(ob_bloco_dungeon_wall_4251_1687_z0)
col_01_paredes_externas.objects.link(ob_bloco_dungeon_wall_4252_1687_z0)
col_01_paredes_externas.objects.link(ob_bloco_dungeon_wall_4253_1687_z0)
col_01_paredes_externas.objects.link(ob_bloco_dungeon_wall_4254_1687_z0)
col_01_paredes_externas.objects.link(ob_bloco_dungeon_wall_4255_1687_z0)
col_01_paredes_externas.objects.link(ob_parede_externa_sul_y1698_x4255_4255)
col_01_paredes_externas.objects.link(ob_bloco_dungeon_wall_4255_1698_z0)
col_01_paredes_externas.objects.link(ob_parede_externa_leste_x4255_y1688_1697)
col_01_paredes_externas.objects.link(ob_bloco_dungeon_wall_4255_1688_z0)
col_01_paredes_externas.objects.link(ob_bloco_dungeon_wall_4255_1689_z0)
col_01_paredes_externas.objects.link(ob_bloco_dungeon_wall_4255_1690_z0)
col_01_paredes_externas.objects.link(ob_bloco_dungeon_wall_4255_1691_z0)
col_01_paredes_externas.objects.link(ob_bloco_dungeon_wall_4255_1692_z0)
col_01_paredes_externas.objects.link(ob_bloco_dungeon_wall_4255_1693_z0)
col_01_paredes_externas.objects.link(ob_bloco_dungeon_wall_4255_1694_z0)
col_01_paredes_externas.objects.link(ob_bloco_dungeon_wall_4255_1695_z0)
col_01_paredes_externas.objects.link(ob_bloco_dungeon_wall_4255_1696_z0)
col_01_paredes_externas.objects.link(ob_bloco_dungeon_wall_4255_1697_z0)
col_03_pisos_escadas.objects.link(ob_pisos_lajes)
col_03_pisos_escadas.objects.link(ob_piso_stone_pavers_4248_1695_z0)
col_03_pisos_escadas.objects.link(ob_piso_stone_pavers_4248_1696_z0)
col_03_pisos_escadas.objects.link(ob_piso_stone_pavers_4248_1697_z0)
col_03_pisos_escadas.objects.link(ob_piso_stone_pavers_4248_1698_z0)
col_04_moveis_decoracoes.objects.link(ob_moveis_decoracoes)
col_04_moveis_decoracoes.objects.link(ob_movel_decorative_shield_4249_1688_z0)
col_04_moveis_decoracoes.objects.link(ob_movel_skull_4250_1688_z0)
col_04_moveis_decoracoes.objects.link(ob_movel_decorative_shield_4254_1688_z0)
col_04_moveis_decoracoes.objects.link(ob_movel_bones_4251_1689_z0)
col_04_moveis_decoracoes.objects.link(ob_movel_spine_4251_1694_z0)
col_04_moveis_decoracoes.objects.link(ob_movel_bone_shards_4251_1697_z0)

# ---- scene / render settings (as saved in the file)
scene.frame_start = 1; scene.frame_end = 250; scene.frame_set(1)
scene.render.engine = 'BLENDER_EEVEE_NEXT'
scene.render.bake_bias = 0.0
scene.render.bake_samples = 0
scene.cycles.sampling_pattern = 'TABULATED_SOBOL'
scene.eevee.use_volume_custom_range = False
bpy.context.view_layer.update()

# ---- added for rendering (the .blend has no active camera and no usable light): camera, sun + grey world if the file has none
cam_auto = bpy.data.cameras.new('AutoCamera')
cam_auto.lens = 50.0
cam_auto.sensor_width = 36.0
cam_auto.clip_end = 1000.0
ob_auto_camera = bpy.data.objects.new('AutoCamera', cam_auto)
scene.collection.objects.link(ob_auto_camera)
ob_auto_camera.location = (13.5825, -16.299, 12.136)
ob_auto_camera.rotation_euler = (1.09748, -7.21219e-08, 0.694738)
scene.camera = ob_auto_camera
light_auto_sun = bpy.data.lights.new('AutoSun', 'SUN')
light_auto_sun.energy = 3.0
light_auto_sun.angle = 0.0523599
ob_auto_sun = bpy.data.objects.new('AutoSun', light_auto_sun)
scene.collection.objects.link(ob_auto_sun)
ob_auto_sun.rotation_euler = (0.872665, 0.174533, 0.523599)
if scene.world is None:
    world_auto = bpy.data.worlds.new('AutoWorld')
    world_auto.color = (0.3, 0.3, 0.3)
    scene.world = world_auto
bpy.context.view_layer.update()
